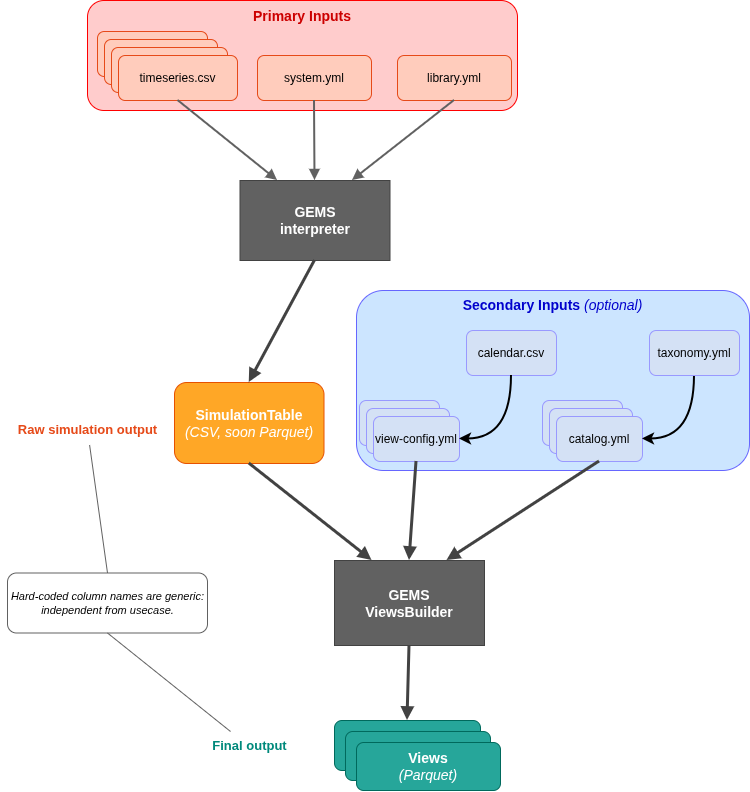

The diagram above was exported from draw.io. Its source (the exported page's mxGraphModel, read from the mxfile embedded in the PNG):
<mxGraphModel dx="3466" dy="1030" grid="1" gridSize="10" guides="1" tooltips="1" connect="1" arrows="1" fold="1" page="1" pageScale="1" pageWidth="1400" pageHeight="800" math="0" shadow="0">
  <root>
    <mxCell id="0" />
    <mxCell id="1" parent="0" />
    <mxCell id="gbAz3rpjYlRnFUXGkTuU-15" parent="1" style="rounded=1;whiteSpace=wrap;html=1;strokeColor=#FF0000;fillColor=#FFCCCC;" value="&lt;div&gt;&lt;b style=&quot;font-size: 14px; white-space: nowrap;&quot;&gt;&lt;font style=&quot;color: rgb(204, 0, 0);&quot;&gt;&lt;b style=&quot;&quot;&gt;Primary Inputs&lt;/b&gt;&lt;/font&gt;&lt;/b&gt;&lt;/div&gt;&lt;div&gt;&lt;br&gt;&lt;/div&gt;&lt;div&gt;&lt;br&gt;&lt;/div&gt;&lt;div&gt;&lt;b style=&quot;font-size: 14px; white-space: nowrap;&quot;&gt;&lt;font style=&quot;color: rgb(204, 0, 0);&quot;&gt;&lt;b style=&quot;&quot;&gt;&lt;br&gt;&lt;/b&gt;&lt;/font&gt;&lt;/b&gt;&lt;/div&gt;&lt;div&gt;&lt;b style=&quot;font-size: 14px; white-space: nowrap;&quot;&gt;&lt;font style=&quot;color: rgb(204, 0, 0);&quot;&gt;&lt;b style=&quot;&quot;&gt;&lt;br&gt;&lt;/b&gt;&lt;/font&gt;&lt;/b&gt;&lt;/div&gt;&lt;div&gt;&lt;b style=&quot;color: rgb(230, 74, 25); font-size: 14px; white-space: nowrap;&quot;&gt;&lt;font style=&quot;color: rgb(153, 153, 255);&quot;&gt;&lt;b style=&quot;color: rgb(230, 74, 25);&quot;&gt;&lt;br&gt;&lt;/b&gt;&lt;/font&gt;&lt;/b&gt;&lt;/div&gt;" vertex="1">
      <mxGeometry height="110" width="430" x="-413" y="110" as="geometry" />
    </mxCell>
    <mxCell id="gbAz3rpjYlRnFUXGkTuU-14" parent="1" style="rounded=1;whiteSpace=wrap;html=1;strokeColor=#6666FF;fillColor=#CCE5FF;" value="&lt;span style=&quot;font-size: 14px; white-space: nowrap;&quot;&gt;&lt;font style=&quot;color: rgb(0, 0, 204);&quot;&gt;&lt;b&gt;Secondary Inputs &lt;/b&gt;&lt;i style=&quot;&quot;&gt;(optional)&lt;/i&gt;&lt;/font&gt;&lt;/span&gt;&lt;div&gt;&lt;b style=&quot;font-size: 14px; white-space: nowrap;&quot;&gt;&lt;font style=&quot;color: rgb(0, 0, 204);&quot;&gt;&lt;br&gt;&lt;/font&gt;&lt;/b&gt;&lt;/div&gt;&lt;div&gt;&lt;b style=&quot;font-size: 14px; white-space: nowrap;&quot;&gt;&lt;font style=&quot;color: rgb(0, 0, 204);&quot;&gt;&lt;br&gt;&lt;/font&gt;&lt;/b&gt;&lt;/div&gt;&lt;div&gt;&lt;b style=&quot;font-size: 14px; white-space: nowrap;&quot;&gt;&lt;font style=&quot;color: rgb(0, 0, 204);&quot;&gt;&lt;br&gt;&lt;/font&gt;&lt;/b&gt;&lt;/div&gt;&lt;div&gt;&lt;b style=&quot;font-size: 14px; white-space: nowrap;&quot;&gt;&lt;font style=&quot;color: rgb(0, 0, 204);&quot;&gt;&lt;br&gt;&lt;/font&gt;&lt;/b&gt;&lt;/div&gt;&lt;div&gt;&lt;b style=&quot;font-size: 14px; white-space: nowrap;&quot;&gt;&lt;font style=&quot;color: rgb(0, 0, 204);&quot;&gt;&lt;br&gt;&lt;/font&gt;&lt;/b&gt;&lt;/div&gt;&lt;div&gt;&lt;b style=&quot;font-size: 14px; white-space: nowrap;&quot;&gt;&lt;font style=&quot;color: rgb(0, 0, 204);&quot;&gt;&lt;br&gt;&lt;/font&gt;&lt;/b&gt;&lt;/div&gt;&lt;div&gt;&lt;b style=&quot;font-size: 14px; white-space: nowrap;&quot;&gt;&lt;font style=&quot;color: rgb(0, 0, 204);&quot;&gt;&lt;br&gt;&lt;/font&gt;&lt;/b&gt;&lt;/div&gt;&lt;div&gt;&lt;b style=&quot;font-size: 14px; white-space: nowrap;&quot;&gt;&lt;font style=&quot;color: rgb(0, 0, 204);&quot;&gt;&lt;br&gt;&lt;/font&gt;&lt;/b&gt;&lt;/div&gt;&lt;div&gt;&lt;b style=&quot;color: rgb(230, 74, 25); font-size: 14px; white-space: nowrap;&quot;&gt;&lt;font style=&quot;color: rgb(153, 153, 255);&quot;&gt;&lt;br&gt;&lt;/font&gt;&lt;/b&gt;&lt;/div&gt;" vertex="1">
      <mxGeometry height="180" width="393" x="-144" y="400" as="geometry" />
    </mxCell>
    <mxCell id="note-box" parent="1" style="text;html=1;strokeColor=#616161;fillColor=#FFFFFF;align=center;verticalAlign=middle;rounded=1;fontSize=11;" value="&lt;i&gt;Hard-coded column names are generic:&lt;br&gt;independent from usecase.&lt;/i&gt;" vertex="1">
      <mxGeometry height="60" width="200" x="-493" y="682.5" as="geometry" />
    </mxCell>
    <mxCell id="note-line-raw" edge="1" parent="1" source="note-box" style="endArrow=none;html=1;strokeColor=#616161;strokeWidth=1;exitX=0.5;exitY=0;exitDx=0;exitDy=0;" target="raw-sim-label" value="">
      <mxGeometry relative="1" as="geometry" />
    </mxCell>
    <mxCell id="note-line-final" edge="1" parent="1" source="note-box" style="endArrow=none;html=1;strokeColor=#616161;strokeWidth=1;exitX=0.5;exitY=1;exitDx=0;exitDy=0;" target="final-output-label" value="">
      <mxGeometry relative="1" as="geometry" />
    </mxCell>
    <mxCell id="raw-sim-label" parent="1" style="text;html=1;strokeColor=none;fillColor=none;align=center;fontSize=13;fontColor=#E64A19;" value="&lt;b&gt;Raw simulation output&lt;/b&gt;" vertex="1">
      <mxGeometry height="30" width="174" x="-500" y="524.5" as="geometry" />
    </mxCell>
    <mxCell id="final-output-label" parent="1" style="text;html=1;strokeColor=none;fillColor=none;align=center;fontSize=13;fontColor=#00897B;" value="&lt;b&gt;Final output&lt;/b&gt;" vertex="1">
      <mxGeometry height="30" width="160" x="-331.25" y="841" as="geometry" />
    </mxCell>
    <mxCell id="library-yml" parent="1" style="rounded=1;whiteSpace=wrap;html=1;fillColor=#FFCCBC;strokeColor=#E64A19;fontStyle=0;fontSize=12;" value="library.yml" vertex="1">
      <mxGeometry height="45" width="114" x="-103" y="165" as="geometry" />
    </mxCell>
    <mxCell id="system-yml" parent="1" style="rounded=1;whiteSpace=wrap;html=1;fillColor=#FFCCBC;strokeColor=#E64A19;fontStyle=0;fontSize=12;" value="system.yml" vertex="1">
      <mxGeometry height="45" width="114" x="-243" y="165" as="geometry" />
    </mxCell>
    <mxCell id="ts-s3" parent="1" style="rounded=1;whiteSpace=wrap;html=1;fillColor=#FFCCBC;strokeColor=#E64A19;" value="" vertex="1">
      <mxGeometry height="45" width="110" x="-403" y="141" as="geometry" />
    </mxCell>
    <mxCell id="ts-s2" parent="1" style="rounded=1;whiteSpace=wrap;html=1;fillColor=#FFCCBC;strokeColor=#E64A19;" value="" vertex="1">
      <mxGeometry height="45" width="113" x="-396" y="149" as="geometry" />
    </mxCell>
    <mxCell id="ts-s1" parent="1" style="rounded=1;whiteSpace=wrap;html=1;fillColor=#FFCCBC;strokeColor=#E64A19;" value="" vertex="1">
      <mxGeometry height="45" width="116" x="-389" y="157" as="geometry" />
    </mxCell>
    <mxCell id="ts-front" parent="1" style="rounded=1;whiteSpace=wrap;html=1;fillColor=#FFCCBC;strokeColor=#E64A19;fontStyle=0;fontSize=12;" value="timeseries.csv" vertex="1">
      <mxGeometry height="45" width="119" x="-382" y="165" as="geometry" />
    </mxCell>
    <mxCell id="cat-s2" parent="1" style="rounded=1;whiteSpace=wrap;html=1;fillColor=#D4E1F5;strokeColor=#9999FF;" value="" vertex="1">
      <mxGeometry height="45" width="80" x="42" y="510" as="geometry" />
    </mxCell>
    <mxCell id="cat-s1" parent="1" style="rounded=1;whiteSpace=wrap;html=1;fillColor=#D4E1F5;strokeColor=#9999FF;" value="" vertex="1">
      <mxGeometry height="45" width="83" x="49" y="518" as="geometry" />
    </mxCell>
    <mxCell id="cat-front" parent="1" style="rounded=1;whiteSpace=wrap;html=1;fillColor=#D4E1F5;strokeColor=#9999FF;fontStyle=0;fontSize=12;" value="catalog.yml" vertex="1">
      <mxGeometry height="45" width="86" x="56" y="526" as="geometry" />
    </mxCell>
    <mxCell id="vc-s2" parent="1" style="rounded=1;whiteSpace=wrap;html=1;fillColor=#D4E1F5;strokeColor=#9999FF;" value="" vertex="1">
      <mxGeometry height="45" width="80" x="-141" y="510" as="geometry" />
    </mxCell>
    <mxCell id="vc-s1" parent="1" style="rounded=1;whiteSpace=wrap;html=1;fillColor=#D4E1F5;strokeColor=#9999FF;" value="" vertex="1">
      <mxGeometry height="45" width="83" x="-134" y="518" as="geometry" />
    </mxCell>
    <mxCell id="vc-front" parent="1" style="rounded=1;whiteSpace=wrap;html=1;fillColor=#D4E1F5;strokeColor=#9999FF;fontStyle=0;fontSize=12;" value="view-config.yml" vertex="1">
      <mxGeometry height="45" width="86" x="-127" y="526" as="geometry" />
    </mxCell>
    <mxCell id="interpreter" parent="1" style="rounded=0;whiteSpace=wrap;html=1;fillColor=#616161;strokeColor=#424242;fontColor=#FFFFFF;fontStyle=1;fontSize=14;verticalAlign=middle;" value="GEMS&lt;br&gt;interpreter" vertex="1">
      <mxGeometry height="80" width="150" x="-260.5" y="290" as="geometry" />
    </mxCell>
    <mxCell id="sim-table" parent="1" style="rounded=1;whiteSpace=wrap;html=1;fillColor=#FFA726;strokeColor=#E65100;fontStyle=0;fontColor=#FFFFFF;fontSize=14;verticalAlign=middle;" value="&lt;b&gt;SimulationTable&lt;/b&gt;&lt;br&gt;&lt;i&gt;(CSV, soon Parquet)&lt;/i&gt;" vertex="1">
      <mxGeometry height="81" width="149.5" x="-326" y="492" as="geometry" />
    </mxCell>
    <mxCell id="viewsbuilder" parent="1" style="rounded=0;whiteSpace=wrap;html=1;fillColor=#616161;strokeColor=#424242;fontColor=#FFFFFF;fontStyle=1;fontSize=14;verticalAlign=middle;" value="GEMS&lt;br&gt;ViewsBuilder" vertex="1">
      <mxGeometry height="85" width="150" x="-166" y="670" as="geometry" />
    </mxCell>
    <mxCell id="views-back2" parent="1" style="rounded=1;whiteSpace=wrap;html=1;fillColor=#26A69A;strokeColor=#00695C;" value="" vertex="1">
      <mxGeometry height="50" width="146" x="-166" y="830" as="geometry" />
    </mxCell>
    <mxCell id="views-back1" parent="1" style="rounded=1;whiteSpace=wrap;html=1;fillColor=#26A69A;strokeColor=#00695C;" value="" vertex="1">
      <mxGeometry height="49" width="145" x="-155" y="841" as="geometry" />
    </mxCell>
    <mxCell id="views-front" parent="1" style="rounded=1;whiteSpace=wrap;html=1;fillColor=#26A69A;strokeColor=#00695C;fontColor=#FFFFFF;fontStyle=1;fontSize=14;verticalAlign=middle;" value="Views&lt;br&gt;&lt;i style=&quot;font-weight: normal;&quot;&gt;(Parquet)&lt;/i&gt;" vertex="1">
      <mxGeometry height="48" width="144" x="-144" y="852" as="geometry" />
    </mxCell>
    <mxCell id="arrow-lib" edge="1" parent="1" source="library-yml" style="endArrow=block;endFill=1;html=1;strokeColor=#616161;strokeWidth=2;exitX=0.5;exitY=1;exitDx=0;exitDy=0;entryX=0.75;entryY=0;entryDx=0;entryDy=0;" target="interpreter" value="">
      <mxGeometry relative="1" as="geometry" />
    </mxCell>
    <mxCell id="arrow-sys" edge="1" parent="1" source="system-yml" style="endArrow=block;endFill=1;html=1;strokeColor=#616161;strokeWidth=2;exitX=0.5;exitY=1;exitDx=0;exitDy=0;entryX=0.5;entryY=0;entryDx=0;entryDy=0;" target="interpreter" value="">
      <mxGeometry relative="1" as="geometry" />
    </mxCell>
    <mxCell id="arrow-ts" edge="1" parent="1" source="ts-front" style="endArrow=block;endFill=1;html=1;strokeColor=#616161;strokeWidth=2;exitX=0.5;exitY=1;exitDx=0;exitDy=0;entryX=0.25;entryY=0;entryDx=0;entryDy=0;" target="interpreter" value="">
      <mxGeometry relative="1" as="geometry" />
    </mxCell>
    <mxCell id="arrow-interp-sim" edge="1" parent="1" source="interpreter" style="endArrow=block;endFill=1;html=1;strokeColor=#424242;strokeWidth=3;exitX=0.5;exitY=1;exitDx=0;exitDy=0;entryX=0.5;entryY=0;entryDx=0;entryDy=0;" target="sim-table" value="">
      <mxGeometry relative="1" as="geometry" />
    </mxCell>
    <mxCell id="arrow-sim-vb" edge="1" parent="1" source="sim-table" style="endArrow=block;endFill=1;html=1;strokeColor=#424242;strokeWidth=3;exitX=0.5;exitY=1;exitDx=0;exitDy=0;entryX=0.25;entryY=0;entryDx=0;entryDy=0;" target="viewsbuilder" value="">
      <mxGeometry relative="1" as="geometry">
        <mxPoint x="-73" y="550" as="targetPoint" />
      </mxGeometry>
    </mxCell>
    <mxCell id="arrow-vb-views" edge="1" parent="1" source="viewsbuilder" style="endArrow=block;endFill=1;html=1;strokeColor=#424242;strokeWidth=3;exitX=0.5;exitY=1;exitDx=0;exitDy=0;entryX=0.5;entryY=0;entryDx=0;entryDy=0;" target="views-back2" value="">
      <mxGeometry relative="1" as="geometry" />
    </mxCell>
    <mxCell id="gbAz3rpjYlRnFUXGkTuU-11" edge="1" parent="1" source="gbAz3rpjYlRnFUXGkTuU-1" style="edgeStyle=orthogonalEdgeStyle;curved=1;rounded=0;orthogonalLoop=1;jettySize=auto;html=1;entryX=1;entryY=0.5;entryDx=0;entryDy=0;exitX=0.5;exitY=1;exitDx=0;exitDy=0;strokeWidth=2;" target="cat-front" value="">
      <mxGeometry relative="1" as="geometry" />
    </mxCell>
    <mxCell id="gbAz3rpjYlRnFUXGkTuU-1" parent="1" style="rounded=1;whiteSpace=wrap;html=1;fillColor=#D4E1F5;strokeColor=#9999FF;fontStyle=0;fontSize=12;" value="taxonomy.yml" vertex="1">
      <mxGeometry height="45" width="90" x="149" y="440" as="geometry" />
    </mxCell>
    <mxCell id="gbAz3rpjYlRnFUXGkTuU-3" edge="1" parent="1" source="cat-front" style="endArrow=block;endFill=1;html=1;strokeColor=#424242;strokeWidth=3;exitX=0.5;exitY=1;exitDx=0;exitDy=0;entryX=0.75;entryY=0;entryDx=0;entryDy=0;" target="viewsbuilder" value="">
      <mxGeometry relative="1" as="geometry">
        <mxPoint x="850" y="330" as="sourcePoint" />
        <mxPoint x="70" y="620" as="targetPoint" />
      </mxGeometry>
    </mxCell>
    <mxCell id="gbAz3rpjYlRnFUXGkTuU-4" edge="1" parent="1" source="vc-front" style="endArrow=block;endFill=1;html=1;strokeColor=#424242;strokeWidth=3;exitX=0.5;exitY=1;exitDx=0;exitDy=0;entryX=0.5;entryY=0;entryDx=0;entryDy=0;" target="viewsbuilder" value="">
      <mxGeometry relative="1" as="geometry">
        <mxPoint x="1000" y="459" as="sourcePoint" />
        <mxPoint x="1146" y="450" as="targetPoint" />
      </mxGeometry>
    </mxCell>
    <mxCell id="gbAz3rpjYlRnFUXGkTuU-12" parent="1" style="rounded=1;whiteSpace=wrap;html=1;fillColor=#D4E1F5;strokeColor=#9999FF;fontStyle=0;fontSize=12;" value="calendar.csv" vertex="1">
      <mxGeometry height="45" width="90" x="-34" y="440" as="geometry" />
    </mxCell>
    <mxCell id="gbAz3rpjYlRnFUXGkTuU-13" edge="1" parent="1" source="gbAz3rpjYlRnFUXGkTuU-12" style="edgeStyle=orthogonalEdgeStyle;curved=1;rounded=0;orthogonalLoop=1;jettySize=auto;html=1;entryX=1;entryY=0.5;entryDx=0;entryDy=0;exitX=0.5;exitY=1;exitDx=0;exitDy=0;strokeWidth=2;" target="vc-front" value="">
      <mxGeometry relative="1" as="geometry">
        <mxPoint x="291" y="570" as="sourcePoint" />
        <mxPoint x="239" y="639" as="targetPoint" />
      </mxGeometry>
    </mxCell>
  </root>
</mxGraphModel>